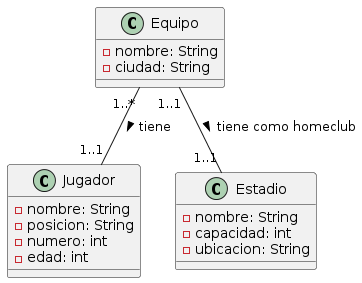

The diagram above was rendered by PlantUML. Its source (embedded in the PNG):
@startuml
class Equipo {
  - nombre: String
  - ciudad: String
}

class Jugador {
  - nombre: String
  - posicion: String
  - numero: int
  - edad: int
}

class Estadio {
  - nombre: String
  - capacidad: int
  - ubicacion: String
}

Equipo "1..*" -- "1..1" Jugador : tiene >
Equipo "1..1" -- "1..1" Estadio : tiene como homeclub >
@enduml